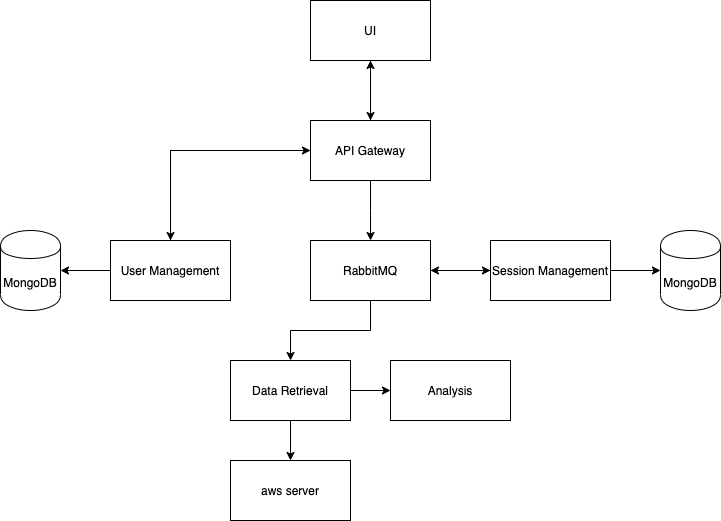

The diagram above was exported from draw.io. Its source (the exported page's mxGraphModel, read from the mxfile embedded in the PNG):
<mxGraphModel dx="786" dy="419" grid="1" gridSize="10" guides="1" tooltips="1" connect="1" arrows="1" fold="1" page="1" pageScale="1" pageWidth="827" pageHeight="1169" math="0" shadow="0">
  <root>
    <mxCell id="0" />
    <mxCell id="1" parent="0" />
    <mxCell id="XQkppOGLBvlu-CCxxVSy-15" value="" style="edgeStyle=orthogonalEdgeStyle;rounded=0;orthogonalLoop=1;jettySize=auto;html=1;" parent="1" source="XQkppOGLBvlu-CCxxVSy-1" target="XQkppOGLBvlu-CCxxVSy-2" edge="1">
      <mxGeometry relative="1" as="geometry" />
    </mxCell>
    <mxCell id="XQkppOGLBvlu-CCxxVSy-1" value="UI" style="rounded=0;whiteSpace=wrap;html=1;" parent="1" vertex="1">
      <mxGeometry x="320" y="40" width="120" height="60" as="geometry" />
    </mxCell>
    <mxCell id="DhuVCLbMc0htBkzw1H41-2" value="" style="edgeStyle=orthogonalEdgeStyle;rounded=0;orthogonalLoop=1;jettySize=auto;html=1;" edge="1" parent="1" source="XQkppOGLBvlu-CCxxVSy-2" target="XQkppOGLBvlu-CCxxVSy-17">
      <mxGeometry relative="1" as="geometry">
        <Array as="points">
          <mxPoint x="380" y="250" />
          <mxPoint x="380" y="250" />
        </Array>
      </mxGeometry>
    </mxCell>
    <mxCell id="DhuVCLbMc0htBkzw1H41-5" value="" style="edgeStyle=orthogonalEdgeStyle;rounded=0;orthogonalLoop=1;jettySize=auto;html=1;entryX=0.5;entryY=0;entryDx=0;entryDy=0;" edge="1" parent="1" source="XQkppOGLBvlu-CCxxVSy-2" target="XQkppOGLBvlu-CCxxVSy-3">
      <mxGeometry relative="1" as="geometry">
        <Array as="points">
          <mxPoint x="180" y="190" />
        </Array>
      </mxGeometry>
    </mxCell>
    <mxCell id="XQkppOGLBvlu-CCxxVSy-2" value="API Gateway" style="rounded=0;whiteSpace=wrap;html=1;" parent="1" vertex="1">
      <mxGeometry x="320" y="160" width="120" height="60" as="geometry" />
    </mxCell>
    <mxCell id="XQkppOGLBvlu-CCxxVSy-13" value="" style="edgeStyle=orthogonalEdgeStyle;rounded=0;orthogonalLoop=1;jettySize=auto;html=1;" parent="1" source="XQkppOGLBvlu-CCxxVSy-3" target="XQkppOGLBvlu-CCxxVSy-7" edge="1">
      <mxGeometry relative="1" as="geometry" />
    </mxCell>
    <mxCell id="DhuVCLbMc0htBkzw1H41-7" value="" style="edgeStyle=orthogonalEdgeStyle;rounded=0;orthogonalLoop=1;jettySize=auto;html=1;entryX=0;entryY=0.5;entryDx=0;entryDy=0;" edge="1" parent="1" source="XQkppOGLBvlu-CCxxVSy-3" target="XQkppOGLBvlu-CCxxVSy-2">
      <mxGeometry relative="1" as="geometry">
        <mxPoint x="180" y="200" as="targetPoint" />
        <Array as="points">
          <mxPoint x="180" y="190" />
        </Array>
      </mxGeometry>
    </mxCell>
    <mxCell id="XQkppOGLBvlu-CCxxVSy-3" value="User Management" style="rounded=0;whiteSpace=wrap;html=1;" parent="1" vertex="1">
      <mxGeometry x="120" y="280" width="120" height="60" as="geometry" />
    </mxCell>
    <mxCell id="DhuVCLbMc0htBkzw1H41-10" value="" style="edgeStyle=orthogonalEdgeStyle;rounded=0;orthogonalLoop=1;jettySize=auto;html=1;" edge="1" parent="1" source="XQkppOGLBvlu-CCxxVSy-4" target="XQkppOGLBvlu-CCxxVSy-5">
      <mxGeometry relative="1" as="geometry" />
    </mxCell>
    <mxCell id="DhuVCLbMc0htBkzw1H41-11" value="" style="edgeStyle=orthogonalEdgeStyle;rounded=0;orthogonalLoop=1;jettySize=auto;html=1;" edge="1" parent="1" source="XQkppOGLBvlu-CCxxVSy-4" target="XQkppOGLBvlu-CCxxVSy-10">
      <mxGeometry relative="1" as="geometry" />
    </mxCell>
    <mxCell id="XQkppOGLBvlu-CCxxVSy-4" value="Data Retrieval" style="rounded=0;whiteSpace=wrap;html=1;" parent="1" vertex="1">
      <mxGeometry x="240" y="400" width="120" height="60" as="geometry" />
    </mxCell>
    <mxCell id="XQkppOGLBvlu-CCxxVSy-5" value="Analysis" style="rounded=0;whiteSpace=wrap;html=1;" parent="1" vertex="1">
      <mxGeometry x="400" y="400" width="120" height="60" as="geometry" />
    </mxCell>
    <mxCell id="XQkppOGLBvlu-CCxxVSy-14" value="" style="edgeStyle=orthogonalEdgeStyle;rounded=0;orthogonalLoop=1;jettySize=auto;html=1;" parent="1" source="XQkppOGLBvlu-CCxxVSy-6" target="XQkppOGLBvlu-CCxxVSy-8" edge="1">
      <mxGeometry relative="1" as="geometry" />
    </mxCell>
    <mxCell id="DhuVCLbMc0htBkzw1H41-4" value="" style="edgeStyle=orthogonalEdgeStyle;rounded=0;orthogonalLoop=1;jettySize=auto;html=1;" edge="1" parent="1" source="XQkppOGLBvlu-CCxxVSy-6" target="XQkppOGLBvlu-CCxxVSy-17">
      <mxGeometry relative="1" as="geometry">
        <Array as="points">
          <mxPoint x="470" y="310" />
          <mxPoint x="470" y="310" />
        </Array>
      </mxGeometry>
    </mxCell>
    <mxCell id="XQkppOGLBvlu-CCxxVSy-6" value="Session Management" style="rounded=0;whiteSpace=wrap;html=1;" parent="1" vertex="1">
      <mxGeometry x="500" y="280" width="120" height="60" as="geometry" />
    </mxCell>
    <mxCell id="XQkppOGLBvlu-CCxxVSy-7" value="MongoDB" style="shape=cylinder;whiteSpace=wrap;html=1;boundedLbl=1;backgroundOutline=1;" parent="1" vertex="1">
      <mxGeometry x="10" y="270" width="60" height="80" as="geometry" />
    </mxCell>
    <mxCell id="XQkppOGLBvlu-CCxxVSy-8" value="MongoDB" style="shape=cylinder;whiteSpace=wrap;html=1;boundedLbl=1;backgroundOutline=1;" parent="1" vertex="1">
      <mxGeometry x="670" y="270" width="60" height="80" as="geometry" />
    </mxCell>
    <mxCell id="XQkppOGLBvlu-CCxxVSy-10" value="aws server" style="rounded=0;whiteSpace=wrap;html=1;" parent="1" vertex="1">
      <mxGeometry x="240" y="500" width="120" height="60" as="geometry" />
    </mxCell>
    <mxCell id="XQkppOGLBvlu-CCxxVSy-16" value="" style="endArrow=classic;html=1;entryX=0.5;entryY=1;entryDx=0;entryDy=0;exitX=0.5;exitY=0;exitDx=0;exitDy=0;" parent="1" source="XQkppOGLBvlu-CCxxVSy-2" target="XQkppOGLBvlu-CCxxVSy-1" edge="1">
      <mxGeometry width="50" height="50" relative="1" as="geometry">
        <mxPoint x="330" y="290" as="sourcePoint" />
        <mxPoint x="320" y="260" as="targetPoint" />
      </mxGeometry>
    </mxCell>
    <mxCell id="DhuVCLbMc0htBkzw1H41-3" value="" style="edgeStyle=orthogonalEdgeStyle;rounded=0;orthogonalLoop=1;jettySize=auto;html=1;" edge="1" parent="1" source="XQkppOGLBvlu-CCxxVSy-17" target="XQkppOGLBvlu-CCxxVSy-6">
      <mxGeometry relative="1" as="geometry">
        <Array as="points">
          <mxPoint x="470" y="310" />
          <mxPoint x="470" y="310" />
        </Array>
      </mxGeometry>
    </mxCell>
    <mxCell id="DhuVCLbMc0htBkzw1H41-9" value="" style="edgeStyle=orthogonalEdgeStyle;rounded=0;orthogonalLoop=1;jettySize=auto;html=1;entryX=0.5;entryY=0;entryDx=0;entryDy=0;" edge="1" parent="1" source="XQkppOGLBvlu-CCxxVSy-17" target="XQkppOGLBvlu-CCxxVSy-4">
      <mxGeometry relative="1" as="geometry">
        <mxPoint x="380" y="420" as="targetPoint" />
      </mxGeometry>
    </mxCell>
    <mxCell id="XQkppOGLBvlu-CCxxVSy-17" value="RabbitMQ" style="rounded=0;whiteSpace=wrap;html=1;" parent="1" vertex="1">
      <mxGeometry x="320" y="280" width="120" height="60" as="geometry" />
    </mxCell>
  </root>
</mxGraphModel>